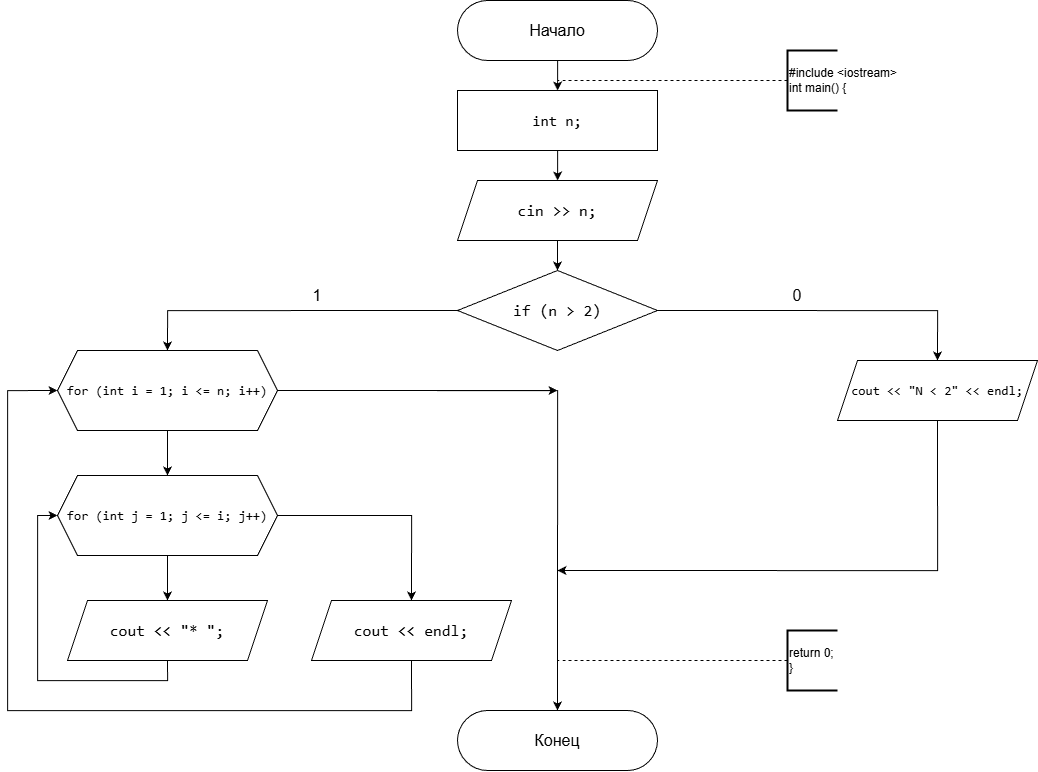

The diagram above was exported from draw.io. Its source (the exported page's mxGraphModel, read from the mxfile embedded in the PNG):
<mxGraphModel dx="3523" dy="1429" grid="1" gridSize="10" guides="1" tooltips="1" connect="1" arrows="1" fold="1" page="1" pageScale="1" pageWidth="827" pageHeight="1169" background="#FFFFFF" math="0" shadow="0">
  <root>
    <mxCell id="0" />
    <mxCell id="1" parent="0" />
    <mxCell id="Tt6w09tKFCejFyX1rqXB-3" edge="1" parent="1" source="Tt6w09tKFCejFyX1rqXB-1" style="edgeStyle=orthogonalEdgeStyle;rounded=0;orthogonalLoop=1;jettySize=auto;html=1;" target="Tt6w09tKFCejFyX1rqXB-2" value="">
      <mxGeometry relative="1" as="geometry" />
    </mxCell>
    <mxCell id="Tt6w09tKFCejFyX1rqXB-1" parent="1" style="rounded=1;whiteSpace=wrap;html=1;arcSize=50;fontSize=16;" value="Начало" vertex="1">
      <mxGeometry height="60" width="200" x="310" y="20" as="geometry" />
    </mxCell>
    <mxCell id="Tt6w09tKFCejFyX1rqXB-5" edge="1" parent="1" source="Tt6w09tKFCejFyX1rqXB-2" style="edgeStyle=orthogonalEdgeStyle;rounded=0;orthogonalLoop=1;jettySize=auto;html=1;" target="Tt6w09tKFCejFyX1rqXB-4" value="">
      <mxGeometry relative="1" as="geometry" />
    </mxCell>
    <mxCell id="Tt6w09tKFCejFyX1rqXB-2" parent="1" style="rounded=0;whiteSpace=wrap;html=1;labelBackgroundColor=none;fontColor=default;fontSize=15;" value="&lt;div style=&quot;font-family: Consolas, &amp;quot;Courier New&amp;quot;, monospace; line-height: 22px; white-space: pre;&quot;&gt;&lt;span&gt;int&lt;/span&gt; &lt;span&gt;n&lt;/span&gt;;&lt;/div&gt;" vertex="1">
      <mxGeometry height="60" width="200" x="310" y="110" as="geometry" />
    </mxCell>
    <mxCell id="Tt6w09tKFCejFyX1rqXB-28" edge="1" parent="1" source="Tt6w09tKFCejFyX1rqXB-4" style="edgeStyle=orthogonalEdgeStyle;rounded=0;orthogonalLoop=1;jettySize=auto;html=1;exitX=0.5;exitY=1;exitDx=0;exitDy=0;entryX=0.5;entryY=0;entryDx=0;entryDy=0;" target="Tt6w09tKFCejFyX1rqXB-6">
      <mxGeometry relative="1" as="geometry" />
    </mxCell>
    <mxCell id="Tt6w09tKFCejFyX1rqXB-4" parent="1" style="shape=parallelogram;perimeter=parallelogramPerimeter;whiteSpace=wrap;html=1;fixedSize=1;labelBackgroundColor=none;fontColor=default;fontSize=16;" value="&lt;div style=&quot;font-family: Consolas, &amp;quot;Courier New&amp;quot;, monospace; line-height: 22px; white-space: pre;&quot;&gt;&lt;span&gt;cin&lt;/span&gt; &lt;span&gt;&amp;gt;&amp;gt;&lt;/span&gt; &lt;span&gt;n&lt;/span&gt;;&lt;/div&gt;" vertex="1">
      <mxGeometry height="60" width="200" x="310" y="200" as="geometry" />
    </mxCell>
    <mxCell id="Tt6w09tKFCejFyX1rqXB-16" edge="1" parent="1" source="Tt6w09tKFCejFyX1rqXB-6" style="edgeStyle=orthogonalEdgeStyle;rounded=0;orthogonalLoop=1;jettySize=auto;html=1;exitX=0;exitY=0.5;exitDx=0;exitDy=0;entryX=0.5;entryY=0;entryDx=0;entryDy=0;" target="Tt6w09tKFCejFyX1rqXB-7">
      <mxGeometry relative="1" as="geometry" />
    </mxCell>
    <mxCell id="Tt6w09tKFCejFyX1rqXB-23" edge="1" parent="1" source="Tt6w09tKFCejFyX1rqXB-6" style="edgeStyle=orthogonalEdgeStyle;rounded=0;orthogonalLoop=1;jettySize=auto;html=1;exitX=1;exitY=0.5;exitDx=0;exitDy=0;entryX=0.5;entryY=0;entryDx=0;entryDy=0;" target="Tt6w09tKFCejFyX1rqXB-19">
      <mxGeometry relative="1" as="geometry" />
    </mxCell>
    <mxCell id="Tt6w09tKFCejFyX1rqXB-6" parent="1" style="rhombus;whiteSpace=wrap;html=1;labelBackgroundColor=none;fontColor=default;fontSize=16;" value="&lt;div style=&quot;font-family: Consolas, &amp;quot;Courier New&amp;quot;, monospace; line-height: 22px; white-space: pre;&quot;&gt;&lt;span&gt;if&lt;/span&gt; (&lt;span&gt;n&lt;/span&gt; &lt;span&gt;&amp;gt;&lt;/span&gt; &lt;span&gt;2&lt;/span&gt;)&lt;/div&gt;" vertex="1">
      <mxGeometry height="80" width="200" x="310" y="290" as="geometry" />
    </mxCell>
    <mxCell id="Tt6w09tKFCejFyX1rqXB-9" edge="1" parent="1" source="Tt6w09tKFCejFyX1rqXB-7" style="edgeStyle=orthogonalEdgeStyle;rounded=0;orthogonalLoop=1;jettySize=auto;html=1;" target="Tt6w09tKFCejFyX1rqXB-8" value="">
      <mxGeometry relative="1" as="geometry" />
    </mxCell>
    <mxCell id="Tt6w09tKFCejFyX1rqXB-25" edge="1" parent="1" source="Tt6w09tKFCejFyX1rqXB-7" style="edgeStyle=orthogonalEdgeStyle;rounded=0;orthogonalLoop=1;jettySize=auto;html=1;exitX=1;exitY=0.5;exitDx=0;exitDy=0;entryX=0.5;entryY=0;entryDx=0;entryDy=0;" target="Tt6w09tKFCejFyX1rqXB-24">
      <mxGeometry relative="1" as="geometry" />
    </mxCell>
    <mxCell id="Tt6w09tKFCejFyX1rqXB-7" parent="1" style="shape=hexagon;perimeter=hexagonPerimeter2;whiteSpace=wrap;html=1;fixedSize=1;labelBackgroundColor=none;fontColor=default;fontSize=13;" value="&lt;div style=&quot;font-family: Consolas, &amp;quot;Courier New&amp;quot;, monospace; line-height: 22px; white-space: pre;&quot;&gt;&lt;span&gt;for&lt;/span&gt; (&lt;span&gt;int&lt;/span&gt; &lt;span&gt;i&lt;/span&gt; &lt;span&gt;=&lt;/span&gt; &lt;span&gt;1&lt;/span&gt;; &lt;span&gt;i&lt;/span&gt; &lt;span&gt;&amp;lt;=&lt;/span&gt; &lt;span&gt;n&lt;/span&gt;; &lt;span&gt;i&lt;/span&gt;&lt;span&gt;++&lt;/span&gt;)&lt;/div&gt;" vertex="1">
      <mxGeometry height="80" width="220" x="-90" y="370" as="geometry" />
    </mxCell>
    <mxCell id="Tt6w09tKFCejFyX1rqXB-11" edge="1" parent="1" source="Tt6w09tKFCejFyX1rqXB-8" style="edgeStyle=orthogonalEdgeStyle;rounded=0;orthogonalLoop=1;jettySize=auto;html=1;" target="Tt6w09tKFCejFyX1rqXB-10" value="">
      <mxGeometry relative="1" as="geometry" />
    </mxCell>
    <mxCell id="Tt6w09tKFCejFyX1rqXB-14" edge="1" parent="1" source="Tt6w09tKFCejFyX1rqXB-8" style="edgeStyle=orthogonalEdgeStyle;rounded=0;orthogonalLoop=1;jettySize=auto;html=1;exitX=1;exitY=0.5;exitDx=0;exitDy=0;entryX=0.5;entryY=0;entryDx=0;entryDy=0;" target="Tt6w09tKFCejFyX1rqXB-13">
      <mxGeometry relative="1" as="geometry" />
    </mxCell>
    <mxCell id="Tt6w09tKFCejFyX1rqXB-8" parent="1" style="shape=hexagon;perimeter=hexagonPerimeter2;whiteSpace=wrap;html=1;fixedSize=1;labelBackgroundColor=none;fontColor=default;fontSize=13;" value="&lt;div style=&quot;font-family: Consolas, &amp;quot;Courier New&amp;quot;, monospace; line-height: 22px; white-space: pre;&quot;&gt;&lt;span&gt;for&lt;/span&gt; (&lt;span&gt;int&lt;/span&gt; &lt;span&gt;j&lt;/span&gt; &lt;span&gt;=&lt;/span&gt; &lt;span&gt;1&lt;/span&gt;; &lt;span&gt;j&lt;/span&gt; &lt;span&gt;&amp;lt;=&lt;/span&gt; &lt;span&gt;i&lt;/span&gt;; &lt;span&gt;j&lt;/span&gt;&lt;span&gt;++&lt;/span&gt;)&lt;/div&gt;" vertex="1">
      <mxGeometry height="80" width="220" x="-90" y="495" as="geometry" />
    </mxCell>
    <mxCell id="Tt6w09tKFCejFyX1rqXB-12" edge="1" parent="1" source="Tt6w09tKFCejFyX1rqXB-10" style="edgeStyle=orthogonalEdgeStyle;rounded=0;orthogonalLoop=1;jettySize=auto;html=1;exitX=0.5;exitY=1;exitDx=0;exitDy=0;entryX=0;entryY=0.5;entryDx=0;entryDy=0;" target="Tt6w09tKFCejFyX1rqXB-8">
      <mxGeometry relative="1" as="geometry" />
    </mxCell>
    <mxCell id="Tt6w09tKFCejFyX1rqXB-10" parent="1" style="shape=parallelogram;perimeter=parallelogramPerimeter;whiteSpace=wrap;html=1;fixedSize=1;labelBackgroundColor=none;fontColor=default;fontSize=16;" value="&lt;div style=&quot;font-family: Consolas, &amp;quot;Courier New&amp;quot;, monospace; line-height: 22px; white-space: pre;&quot;&gt;&lt;span&gt;cout&lt;/span&gt; &lt;span&gt;&amp;lt;&amp;lt;&lt;/span&gt; &lt;span&gt;&quot;* &quot;&lt;/span&gt;;&lt;/div&gt;" vertex="1">
      <mxGeometry height="60" width="200" x="-80" y="620" as="geometry" />
    </mxCell>
    <mxCell id="Tt6w09tKFCejFyX1rqXB-15" edge="1" parent="1" source="Tt6w09tKFCejFyX1rqXB-13" style="edgeStyle=orthogonalEdgeStyle;rounded=0;orthogonalLoop=1;jettySize=auto;html=1;exitX=0.5;exitY=1;exitDx=0;exitDy=0;entryX=0;entryY=0.5;entryDx=0;entryDy=0;" target="Tt6w09tKFCejFyX1rqXB-7">
      <mxGeometry relative="1" as="geometry">
        <Array as="points">
          <mxPoint x="264" y="730" />
          <mxPoint x="-140" y="730" />
          <mxPoint x="-140" y="410" />
        </Array>
      </mxGeometry>
    </mxCell>
    <mxCell id="Tt6w09tKFCejFyX1rqXB-13" parent="1" style="shape=parallelogram;perimeter=parallelogramPerimeter;whiteSpace=wrap;html=1;fixedSize=1;labelBackgroundColor=none;fontColor=default;fontSize=16;" value="&lt;div style=&quot;font-family: Consolas, &amp;quot;Courier New&amp;quot;, monospace; line-height: 22px; white-space: pre;&quot;&gt;&lt;span&gt;cout&lt;/span&gt; &lt;span&gt;&amp;lt;&amp;lt;&lt;/span&gt; &lt;span&gt;endl&lt;/span&gt;;&lt;/div&gt;" vertex="1">
      <mxGeometry height="60" width="200" x="164" y="620" as="geometry" />
    </mxCell>
    <mxCell id="Tt6w09tKFCejFyX1rqXB-17" parent="1" style="text;html=1;whiteSpace=wrap;strokeColor=none;fillColor=none;align=center;verticalAlign=middle;rounded=0;fontSize=16;" value="1" vertex="1">
      <mxGeometry height="30" width="60" x="140" y="300" as="geometry" />
    </mxCell>
    <mxCell id="Tt6w09tKFCejFyX1rqXB-26" edge="1" parent="1" source="Tt6w09tKFCejFyX1rqXB-19" style="edgeStyle=orthogonalEdgeStyle;rounded=0;orthogonalLoop=1;jettySize=auto;html=1;exitX=0.5;exitY=1;exitDx=0;exitDy=0;">
      <mxGeometry relative="1" as="geometry">
        <Array as="points">
          <mxPoint x="790" y="590" />
        </Array>
        <mxPoint x="410" y="590" as="targetPoint" />
      </mxGeometry>
    </mxCell>
    <mxCell id="Tt6w09tKFCejFyX1rqXB-19" parent="1" style="shape=parallelogram;perimeter=parallelogramPerimeter;whiteSpace=wrap;html=1;fixedSize=1;labelBackgroundColor=none;fontColor=default;fontSize=13;" value="&lt;div style=&quot;font-family: Consolas, &amp;quot;Courier New&amp;quot;, monospace; line-height: 22px; white-space: pre;&quot;&gt;&lt;span&gt;cout&lt;/span&gt; &lt;span&gt;&amp;lt;&amp;lt;&lt;/span&gt; &lt;span&gt;&quot;N &amp;lt; 2&quot;&lt;/span&gt; &lt;span&gt;&amp;lt;&amp;lt;&lt;/span&gt; &lt;span&gt;endl&lt;/span&gt;;&lt;/div&gt;" vertex="1">
      <mxGeometry height="60" width="200" x="690" y="380" as="geometry" />
    </mxCell>
    <mxCell id="Tt6w09tKFCejFyX1rqXB-21" parent="1" style="text;html=1;whiteSpace=wrap;strokeColor=none;fillColor=none;align=center;verticalAlign=middle;rounded=0;fontSize=16;" value="0" vertex="1">
      <mxGeometry height="30" width="60" x="620" y="300" as="geometry" />
    </mxCell>
    <mxCell id="Tt6w09tKFCejFyX1rqXB-24" parent="1" style="rounded=1;whiteSpace=wrap;html=1;arcSize=50;fontSize=16;" value="Конец" vertex="1">
      <mxGeometry height="60" width="200" x="310" y="730" as="geometry" />
    </mxCell>
    <mxCell id="Tt6w09tKFCejFyX1rqXB-27" edge="1" parent="1" source="Tt6w09tKFCejFyX1rqXB-7" style="endArrow=classic;html=1;rounded=0;exitX=1;exitY=0.5;exitDx=0;exitDy=0;" value="">
      <mxGeometry height="50" relative="1" width="50" as="geometry">
        <mxPoint x="390" y="450" as="sourcePoint" />
        <mxPoint x="410" y="410" as="targetPoint" />
      </mxGeometry>
    </mxCell>
    <mxCell id="Tt6w09tKFCejFyX1rqXB-29" edge="1" parent="1" source="Tt6w09tKFCejFyX1rqXB-30" style="endArrow=none;dashed=1;html=1;rounded=0;exitX=0;exitY=0.5;exitDx=0;exitDy=0;exitPerimeter=0;" value="">
      <mxGeometry height="50" relative="1" width="50" as="geometry">
        <mxPoint x="640" y="100" as="sourcePoint" />
        <mxPoint x="410" y="100" as="targetPoint" />
      </mxGeometry>
    </mxCell>
    <mxCell id="Tt6w09tKFCejFyX1rqXB-30" parent="1" style="strokeWidth=2;html=1;shape=mxgraph.flowchart.annotation_1;align=left;pointerEvents=1;" value="#include &amp;lt;iostream&amp;gt;&lt;div&gt;int main() {&lt;/div&gt;" vertex="1">
      <mxGeometry height="60" width="50" x="640" y="70" as="geometry" />
    </mxCell>
    <mxCell id="Tt6w09tKFCejFyX1rqXB-31" edge="1" parent="1" source="Tt6w09tKFCejFyX1rqXB-32" style="endArrow=none;dashed=1;html=1;rounded=0;exitX=0;exitY=0.5;exitDx=0;exitDy=0;exitPerimeter=0;" value="">
      <mxGeometry height="50" relative="1" width="50" as="geometry">
        <mxPoint x="640" y="680" as="sourcePoint" />
        <mxPoint x="410" y="680" as="targetPoint" />
      </mxGeometry>
    </mxCell>
    <mxCell id="Tt6w09tKFCejFyX1rqXB-32" parent="1" style="strokeWidth=2;html=1;shape=mxgraph.flowchart.annotation_1;align=left;pointerEvents=1;" value="return 0;&lt;div&gt;}&lt;/div&gt;" vertex="1">
      <mxGeometry height="60" width="50" x="640" y="650" as="geometry" />
    </mxCell>
  </root>
</mxGraphModel>